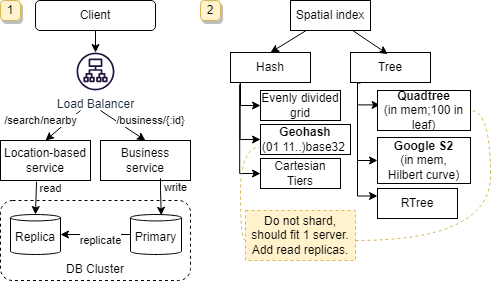

The diagram above was exported from draw.io. Its source (the exported page's mxGraphModel, read from the mxfile embedded in the PNG):
<mxGraphModel dx="988" dy="527" grid="1" gridSize="10" guides="1" tooltips="1" connect="1" arrows="1" fold="1" page="1" pageScale="1" pageWidth="827" pageHeight="1169" math="0" shadow="0">
  <root>
    <mxCell id="0" />
    <mxCell id="1" parent="0" />
    <mxCell id="C5MfjJ68WOoIa0tAJoIu-18" value="" style="rounded=1;whiteSpace=wrap;html=1;dashed=1;" parent="1" vertex="1">
      <mxGeometry y="200" width="190" height="80" as="geometry" />
    </mxCell>
    <mxCell id="C5MfjJ68WOoIa0tAJoIu-1" value="1" style="text;html=1;strokeColor=#d6b656;fillColor=#fff2cc;align=center;verticalAlign=middle;whiteSpace=wrap;rounded=1;glass=0;shadow=1;arcSize=19;" parent="1" vertex="1">
      <mxGeometry width="20" height="20" as="geometry" />
    </mxCell>
    <mxCell id="C5MfjJ68WOoIa0tAJoIu-2" value="" style="edgeStyle=orthogonalEdgeStyle;rounded=0;orthogonalLoop=1;jettySize=auto;html=1;" parent="1" source="C5MfjJ68WOoIa0tAJoIu-3" target="C5MfjJ68WOoIa0tAJoIu-4" edge="1">
      <mxGeometry relative="1" as="geometry" />
    </mxCell>
    <mxCell id="C5MfjJ68WOoIa0tAJoIu-3" value="Client" style="rounded=1;whiteSpace=wrap;html=1;" parent="1" vertex="1">
      <mxGeometry x="35" width="120" height="30" as="geometry" />
    </mxCell>
    <mxCell id="C5MfjJ68WOoIa0tAJoIu-15" value="/search/nearby" style="rounded=0;orthogonalLoop=1;jettySize=auto;html=1;entryX=0.5;entryY=0;entryDx=0;entryDy=0;" parent="1" target="C5MfjJ68WOoIa0tAJoIu-13" edge="1">
      <mxGeometry x="0.6" y="-18" relative="1" as="geometry">
        <mxPoint x="80" y="110" as="sourcePoint" />
        <mxPoint as="offset" />
      </mxGeometry>
    </mxCell>
    <mxCell id="C5MfjJ68WOoIa0tAJoIu-17" value="/business/{:id}" style="rounded=0;orthogonalLoop=1;jettySize=auto;html=1;entryX=0.5;entryY=0;entryDx=0;entryDy=0;" parent="1" target="C5MfjJ68WOoIa0tAJoIu-16" edge="1">
      <mxGeometry x="0.7436" y="19" relative="1" as="geometry">
        <mxPoint x="100" y="110" as="sourcePoint" />
        <mxPoint as="offset" />
      </mxGeometry>
    </mxCell>
    <mxCell id="C5MfjJ68WOoIa0tAJoIu-4" value="Load Balancer" style="sketch=0;outlineConnect=0;fontColor=#232F3E;gradientColor=none;fillColor=#231440;strokeColor=none;dashed=0;verticalLabelPosition=bottom;verticalAlign=top;align=center;html=1;fontSize=12;fontStyle=0;aspect=fixed;pointerEvents=1;shape=mxgraph.aws4.application_load_balancer;" parent="1" vertex="1">
      <mxGeometry x="76" y="52" width="38" height="38" as="geometry" />
    </mxCell>
    <mxCell id="C5MfjJ68WOoIa0tAJoIu-7" value="Replica" style="shape=cylinder3;whiteSpace=wrap;html=1;boundedLbl=1;backgroundOutline=1;size=3.2222222222219443;" parent="1" vertex="1">
      <mxGeometry x="10" y="214" width="50" height="40" as="geometry" />
    </mxCell>
    <mxCell id="C5MfjJ68WOoIa0tAJoIu-8" value="Primary" style="shape=cylinder3;whiteSpace=wrap;html=1;boundedLbl=1;backgroundOutline=1;size=3.2222222222219443;" parent="1" vertex="1">
      <mxGeometry x="130" y="214" width="51" height="40" as="geometry" />
    </mxCell>
    <mxCell id="C5MfjJ68WOoIa0tAJoIu-13" value="Location-based service" style="rounded=0;whiteSpace=wrap;html=1;" parent="1" vertex="1">
      <mxGeometry y="140" width="90" height="40" as="geometry" />
    </mxCell>
    <mxCell id="C5MfjJ68WOoIa0tAJoIu-16" value="Business service" style="rounded=0;whiteSpace=wrap;html=1;" parent="1" vertex="1">
      <mxGeometry x="100" y="140" width="90" height="40" as="geometry" />
    </mxCell>
    <mxCell id="C5MfjJ68WOoIa0tAJoIu-19" value="DB Cluster" style="text;html=1;strokeColor=none;fillColor=none;align=center;verticalAlign=middle;whiteSpace=wrap;rounded=0;" parent="1" vertex="1">
      <mxGeometry x="30" y="254" width="130" height="30" as="geometry" />
    </mxCell>
    <mxCell id="C5MfjJ68WOoIa0tAJoIu-21" value="read" style="edgeStyle=orthogonalEdgeStyle;rounded=0;orthogonalLoop=1;jettySize=auto;html=1;entryX=0.5;entryY=0;entryDx=0;entryDy=0;entryPerimeter=0;exitX=0.4;exitY=1.03;exitDx=0;exitDy=0;exitPerimeter=0;" parent="1" source="C5MfjJ68WOoIa0tAJoIu-13" target="C5MfjJ68WOoIa0tAJoIu-7" edge="1">
      <mxGeometry x="-0.5556" y="15" relative="1" as="geometry">
        <mxPoint as="offset" />
      </mxGeometry>
    </mxCell>
    <mxCell id="C5MfjJ68WOoIa0tAJoIu-22" value="write" style="edgeStyle=orthogonalEdgeStyle;rounded=0;orthogonalLoop=1;jettySize=auto;html=1;entryX=0.604;entryY=0.02;entryDx=0;entryDy=0;entryPerimeter=0;" parent="1" target="C5MfjJ68WOoIa0tAJoIu-8" edge="1">
      <mxGeometry x="-0.4286" y="15" relative="1" as="geometry">
        <mxPoint x="160" y="180" as="sourcePoint" />
        <Array as="points">
          <mxPoint x="160" y="178" />
          <mxPoint x="160" y="190" />
          <mxPoint x="161" y="190" />
        </Array>
        <mxPoint as="offset" />
      </mxGeometry>
    </mxCell>
    <mxCell id="C5MfjJ68WOoIa0tAJoIu-24" value="replicate" style="edgeStyle=orthogonalEdgeStyle;rounded=0;orthogonalLoop=1;jettySize=auto;html=1;entryX=1;entryY=0.5;entryDx=0;entryDy=0;entryPerimeter=0;" parent="1" source="C5MfjJ68WOoIa0tAJoIu-8" target="C5MfjJ68WOoIa0tAJoIu-7" edge="1">
      <mxGeometry x="-0.1429" y="6" relative="1" as="geometry">
        <mxPoint as="offset" />
      </mxGeometry>
    </mxCell>
    <mxCell id="C5MfjJ68WOoIa0tAJoIu-26" value="2" style="text;html=1;strokeColor=#d6b656;fillColor=#fff2cc;align=center;verticalAlign=middle;whiteSpace=wrap;rounded=1;glass=0;shadow=1;arcSize=19;" parent="1" vertex="1">
      <mxGeometry x="200" width="20" height="20" as="geometry" />
    </mxCell>
    <mxCell id="C5MfjJ68WOoIa0tAJoIu-31" style="rounded=0;orthogonalLoop=1;jettySize=auto;html=1;entryX=0.5;entryY=0;entryDx=0;entryDy=0;" parent="1" source="C5MfjJ68WOoIa0tAJoIu-28" target="C5MfjJ68WOoIa0tAJoIu-29" edge="1">
      <mxGeometry relative="1" as="geometry" />
    </mxCell>
    <mxCell id="C5MfjJ68WOoIa0tAJoIu-28" value="Spatial index" style="rounded=0;whiteSpace=wrap;html=1;" parent="1" vertex="1">
      <mxGeometry x="290" width="80" height="30" as="geometry" />
    </mxCell>
    <mxCell id="C5MfjJ68WOoIa0tAJoIu-36" style="edgeStyle=orthogonalEdgeStyle;rounded=0;orthogonalLoop=1;jettySize=auto;html=1;entryX=0;entryY=0.5;entryDx=0;entryDy=0;" parent="1" source="C5MfjJ68WOoIa0tAJoIu-29" target="C5MfjJ68WOoIa0tAJoIu-33" edge="1">
      <mxGeometry relative="1" as="geometry">
        <Array as="points">
          <mxPoint x="240" y="105" />
        </Array>
      </mxGeometry>
    </mxCell>
    <mxCell id="C5MfjJ68WOoIa0tAJoIu-37" style="edgeStyle=orthogonalEdgeStyle;rounded=0;orthogonalLoop=1;jettySize=auto;html=1;entryX=0;entryY=0.5;entryDx=0;entryDy=0;exitX=0.12;exitY=1.027;exitDx=0;exitDy=0;exitPerimeter=0;" parent="1" source="C5MfjJ68WOoIa0tAJoIu-29" target="C5MfjJ68WOoIa0tAJoIu-34" edge="1">
      <mxGeometry relative="1" as="geometry" />
    </mxCell>
    <mxCell id="C5MfjJ68WOoIa0tAJoIu-38" style="edgeStyle=orthogonalEdgeStyle;rounded=0;orthogonalLoop=1;jettySize=auto;html=1;entryX=0;entryY=0.5;entryDx=0;entryDy=0;exitX=0.115;exitY=1.08;exitDx=0;exitDy=0;exitPerimeter=0;" parent="1" source="C5MfjJ68WOoIa0tAJoIu-29" target="C5MfjJ68WOoIa0tAJoIu-35" edge="1">
      <mxGeometry relative="1" as="geometry" />
    </mxCell>
    <mxCell id="C5MfjJ68WOoIa0tAJoIu-29" value="Hash" style="rounded=0;whiteSpace=wrap;html=1;" parent="1" vertex="1">
      <mxGeometry x="230" y="52" width="80" height="30" as="geometry" />
    </mxCell>
    <mxCell id="C5MfjJ68WOoIa0tAJoIu-50" style="edgeStyle=orthogonalEdgeStyle;rounded=0;orthogonalLoop=1;jettySize=auto;html=1;entryX=0;entryY=0.5;entryDx=0;entryDy=0;" parent="1" edge="1">
      <mxGeometry relative="1" as="geometry">
        <mxPoint x="360" y="82.5" as="sourcePoint" />
        <mxPoint x="377" y="195.5" as="targetPoint" />
        <Array as="points">
          <mxPoint x="357" y="83" />
          <mxPoint x="357" y="196" />
        </Array>
      </mxGeometry>
    </mxCell>
    <mxCell id="C5MfjJ68WOoIa0tAJoIu-51" style="edgeStyle=orthogonalEdgeStyle;rounded=0;orthogonalLoop=1;jettySize=auto;html=1;entryX=0;entryY=0.5;entryDx=0;entryDy=0;" parent="1" source="C5MfjJ68WOoIa0tAJoIu-30" target="C5MfjJ68WOoIa0tAJoIu-46" edge="1">
      <mxGeometry relative="1" as="geometry">
        <Array as="points">
          <mxPoint x="357" y="160" />
        </Array>
      </mxGeometry>
    </mxCell>
    <mxCell id="C5MfjJ68WOoIa0tAJoIu-30" value="Tree" style="rounded=0;whiteSpace=wrap;html=1;" parent="1" vertex="1">
      <mxGeometry x="350" y="52" width="80" height="30" as="geometry" />
    </mxCell>
    <mxCell id="C5MfjJ68WOoIa0tAJoIu-32" style="rounded=0;orthogonalLoop=1;jettySize=auto;html=1;entryX=0.465;entryY=0.053;entryDx=0;entryDy=0;entryPerimeter=0;" parent="1" source="C5MfjJ68WOoIa0tAJoIu-28" target="C5MfjJ68WOoIa0tAJoIu-30" edge="1">
      <mxGeometry relative="1" as="geometry" />
    </mxCell>
    <mxCell id="C5MfjJ68WOoIa0tAJoIu-33" value="Evenly divided grid" style="rounded=0;whiteSpace=wrap;html=1;" parent="1" vertex="1">
      <mxGeometry x="260" y="90" width="80" height="30" as="geometry" />
    </mxCell>
    <mxCell id="C5MfjJ68WOoIa0tAJoIu-34" value="&lt;b&gt;Geohash&lt;br&gt;&lt;/b&gt;(01 11..)base32&amp;nbsp;" style="rounded=0;whiteSpace=wrap;html=1;" parent="1" vertex="1">
      <mxGeometry x="260" y="124" width="90" height="30" as="geometry" />
    </mxCell>
    <mxCell id="C5MfjJ68WOoIa0tAJoIu-35" value="Cartesian Tiers" style="rounded=0;whiteSpace=wrap;html=1;" parent="1" vertex="1">
      <mxGeometry x="260" y="158" width="80" height="30" as="geometry" />
    </mxCell>
    <mxCell id="C5MfjJ68WOoIa0tAJoIu-42" style="edgeStyle=orthogonalEdgeStyle;rounded=0;orthogonalLoop=1;jettySize=auto;html=1;entryX=0.028;entryY=0.361;entryDx=0;entryDy=0;entryPerimeter=0;" parent="1" target="C5MfjJ68WOoIa0tAJoIu-45" edge="1">
      <mxGeometry relative="1" as="geometry">
        <mxPoint x="357" y="82" as="sourcePoint" />
        <Array as="points">
          <mxPoint x="357" y="104" />
        </Array>
      </mxGeometry>
    </mxCell>
    <mxCell id="C5MfjJ68WOoIa0tAJoIu-45" value="&lt;b&gt;Quadtree&lt;/b&gt;&lt;br&gt;(in mem;100 in leaf)" style="rounded=0;whiteSpace=wrap;html=1;" parent="1" vertex="1">
      <mxGeometry x="377" y="90" width="93" height="40" as="geometry" />
    </mxCell>
    <mxCell id="C5MfjJ68WOoIa0tAJoIu-46" value="&lt;b&gt;Google S2&lt;/b&gt;&lt;br&gt;(in mem,&lt;br&gt;Hilbert curve)" style="rounded=0;whiteSpace=wrap;html=1;" parent="1" vertex="1">
      <mxGeometry x="377" y="137" width="93" height="46" as="geometry" />
    </mxCell>
    <mxCell id="C5MfjJ68WOoIa0tAJoIu-47" value="RTree" style="rounded=0;whiteSpace=wrap;html=1;" parent="1" vertex="1">
      <mxGeometry x="377" y="188" width="80" height="30" as="geometry" />
    </mxCell>
    <mxCell id="BKCHG0GAUwJ6R46c1eAG-2" style="edgeStyle=orthogonalEdgeStyle;rounded=0;orthogonalLoop=1;jettySize=auto;html=1;entryX=0;entryY=0.75;entryDx=0;entryDy=0;endArrow=none;endFill=0;dashed=1;curved=1;fillColor=#fff2cc;strokeColor=#d6b656;" edge="1" parent="1" source="BKCHG0GAUwJ6R46c1eAG-1" target="C5MfjJ68WOoIa0tAJoIu-34">
      <mxGeometry relative="1" as="geometry">
        <Array as="points">
          <mxPoint x="240" y="240" />
          <mxPoint x="240" y="147" />
        </Array>
      </mxGeometry>
    </mxCell>
    <mxCell id="BKCHG0GAUwJ6R46c1eAG-3" style="edgeStyle=orthogonalEdgeStyle;rounded=0;orthogonalLoop=1;jettySize=auto;html=1;fillColor=#fff2cc;strokeColor=#d6b656;curved=1;endArrow=none;endFill=0;dashed=1;" edge="1" parent="1" source="BKCHG0GAUwJ6R46c1eAG-1" target="C5MfjJ68WOoIa0tAJoIu-45">
      <mxGeometry relative="1" as="geometry">
        <Array as="points">
          <mxPoint x="490" y="240" />
          <mxPoint x="490" y="110" />
        </Array>
      </mxGeometry>
    </mxCell>
    <mxCell id="BKCHG0GAUwJ6R46c1eAG-1" value="Do not shard, should fit 1 server. Add read replicas." style="rounded=0;whiteSpace=wrap;html=1;dashed=1;fillColor=#fff2cc;strokeColor=#d6b656;" vertex="1" parent="1">
      <mxGeometry x="245" y="210" width="110" height="50" as="geometry" />
    </mxCell>
  </root>
</mxGraphModel>